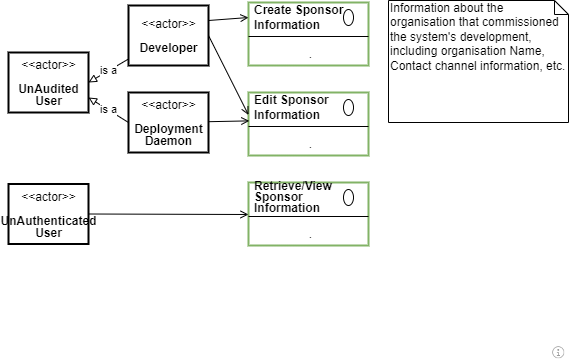

The diagram above was exported from draw.io. Its source (the exported page's mxGraphModel, read from the mxfile embedded in the PNG):
<mxGraphModel dx="782" dy="517" grid="1" gridSize="10" guides="1" tooltips="1" connect="1" arrows="1" fold="1" page="1" pageScale="1" pageWidth="827" pageHeight="1169" math="0" shadow="0">
  <root>
    <mxCell id="oo6Vr2adObiN2sb_icYK-0" />
    <mxCell id="oo6Vr2adObiN2sb_icYK-1" parent="oo6Vr2adObiN2sb_icYK-0" />
    <mxCell id="oo6Vr2adObiN2sb_icYK-2" value="Information about the organisation that commissioned the system's development, including organisation Name, Contact channel information, etc." style="shape=note;whiteSpace=wrap;html=1;size=14;verticalAlign=top;align=left;spacingTop=-6;strokeWidth=1;fillColor=none;fontSize=12;" parent="oo6Vr2adObiN2sb_icYK-1" vertex="1">
      <mxGeometry x="500" y="158" width="180" height="122" as="geometry" />
    </mxCell>
    <UserObject label="" tooltip="ABOUT&#10;&#10;The sponsor is the organisation that is paying for the development of the system.&#10;&#10;&#10;&#10;Note that a User Interface will most probably want to refer to the Reseller information." id="oo6Vr2adObiN2sb_icYK-12">
      <mxCell style="shape=image;html=1;verticalAlign=top;verticalLabelPosition=bottom;labelBackgroundColor=#ffffff;imageAspect=0;aspect=fixed;image=https://cdn1.iconfinder.com/data/icons/hawcons/32/699014-icon-28-information-128.png;shadow=0;dashed=0;fontFamily=Helvetica;fontSize=12;fontColor=#000000;align=center;strokeColor=#000000;fillColor=#505050;dashPattern=1 1;" parent="oo6Vr2adObiN2sb_icYK-1" vertex="1">
        <mxGeometry x="660" y="500" width="20" height="20" as="geometry" />
      </mxCell>
    </UserObject>
    <mxCell id="CLIJWOrEgC-jbOSIcOap-0" value="" style="fontStyle=1;align=center;verticalAlign=top;childLayout=stackLayout;horizontal=1;horizontalStack=0;resizeParent=1;resizeParentMax=0;resizeLast=0;marginBottom=0;strokeColor=#82b366;strokeWidth=2;fillColor=none;" parent="oo6Vr2adObiN2sb_icYK-1" vertex="1">
      <mxGeometry x="360" y="160" width="120" height="63" as="geometry" />
    </mxCell>
    <mxCell id="CLIJWOrEgC-jbOSIcOap-1" value="Create Sponsor&amp;nbsp;&lt;br&gt;Information" style="html=1;align=left;spacingLeft=4;verticalAlign=middle;strokeColor=none;fillColor=none;fontStyle=1" parent="CLIJWOrEgC-jbOSIcOap-0" vertex="1">
      <mxGeometry width="120" height="30" as="geometry" />
    </mxCell>
    <mxCell id="CLIJWOrEgC-jbOSIcOap-2" value="" style="shape=ellipse;" parent="CLIJWOrEgC-jbOSIcOap-1" vertex="1">
      <mxGeometry x="1" width="10" height="16" relative="1" as="geometry">
        <mxPoint x="-25" y="7" as="offset" />
      </mxGeometry>
    </mxCell>
    <mxCell id="CLIJWOrEgC-jbOSIcOap-3" value="" style="line;strokeWidth=1;fillColor=none;align=left;verticalAlign=middle;spacingTop=-1;spacingLeft=3;spacingRight=3;rotatable=0;labelPosition=right;points=[];portConstraint=eastwest;" parent="CLIJWOrEgC-jbOSIcOap-0" vertex="1">
      <mxGeometry y="30" width="120" height="8" as="geometry" />
    </mxCell>
    <mxCell id="CLIJWOrEgC-jbOSIcOap-4" value="." style="html=1;align=center;spacingLeft=4;verticalAlign=top;strokeColor=none;fillColor=none;" parent="CLIJWOrEgC-jbOSIcOap-0" vertex="1">
      <mxGeometry y="38" width="120" height="25" as="geometry" />
    </mxCell>
    <mxCell id="-cuLXdW_yeup4GQhCKsX-1" value="is a" style="edgeStyle=none;rounded=0;orthogonalLoop=1;jettySize=auto;html=1;entryX=1;entryY=0.5;entryDx=0;entryDy=0;endArrow=block;endFill=0;" parent="oo6Vr2adObiN2sb_icYK-1" source="CLIJWOrEgC-jbOSIcOap-5" target="UNpgb18zed6lqye8b_kz-0" edge="1">
      <mxGeometry relative="1" as="geometry" />
    </mxCell>
    <mxCell id="CLIJWOrEgC-jbOSIcOap-5" value="&lt;p style=&quot;line-height: 100%&quot;&gt;&amp;lt;&amp;lt;actor&amp;gt;&amp;gt;&lt;br&gt;&lt;br&gt;&lt;b&gt;Developer&lt;/b&gt;&lt;/p&gt;" style="text;html=1;align=center;verticalAlign=middle;dashed=0;strokeColor=#000000;strokeWidth=2;" parent="oo6Vr2adObiN2sb_icYK-1" vertex="1">
      <mxGeometry x="240" y="163" width="80" height="60" as="geometry" />
    </mxCell>
    <mxCell id="CLIJWOrEgC-jbOSIcOap-6" value="" style="fontStyle=1;align=center;verticalAlign=top;childLayout=stackLayout;horizontal=1;horizontalStack=0;resizeParent=1;resizeParentMax=0;resizeLast=0;marginBottom=0;strokeColor=#82b366;strokeWidth=2;fillColor=none;" parent="oo6Vr2adObiN2sb_icYK-1" vertex="1">
      <mxGeometry x="360" y="250" width="120" height="63" as="geometry" />
    </mxCell>
    <mxCell id="CLIJWOrEgC-jbOSIcOap-7" value="Edit Sponsor&amp;nbsp;&lt;br&gt;Information" style="html=1;align=left;spacingLeft=4;verticalAlign=middle;strokeColor=none;fillColor=none;fontStyle=1" parent="CLIJWOrEgC-jbOSIcOap-6" vertex="1">
      <mxGeometry width="120" height="30" as="geometry" />
    </mxCell>
    <mxCell id="CLIJWOrEgC-jbOSIcOap-8" value="" style="shape=ellipse;" parent="CLIJWOrEgC-jbOSIcOap-7" vertex="1">
      <mxGeometry x="1" width="10" height="16" relative="1" as="geometry">
        <mxPoint x="-25" y="7" as="offset" />
      </mxGeometry>
    </mxCell>
    <mxCell id="CLIJWOrEgC-jbOSIcOap-9" value="" style="line;strokeWidth=1;fillColor=none;align=left;verticalAlign=middle;spacingTop=-1;spacingLeft=3;spacingRight=3;rotatable=0;labelPosition=right;points=[];portConstraint=eastwest;" parent="CLIJWOrEgC-jbOSIcOap-6" vertex="1">
      <mxGeometry y="30" width="120" height="8" as="geometry" />
    </mxCell>
    <mxCell id="CLIJWOrEgC-jbOSIcOap-10" value="." style="html=1;align=center;spacingLeft=4;verticalAlign=top;strokeColor=none;fillColor=none;" parent="CLIJWOrEgC-jbOSIcOap-6" vertex="1">
      <mxGeometry y="38" width="120" height="25" as="geometry" />
    </mxCell>
    <mxCell id="CLIJWOrEgC-jbOSIcOap-11" value="" style="fontStyle=1;align=center;verticalAlign=top;childLayout=stackLayout;horizontal=1;horizontalStack=0;resizeParent=1;resizeParentMax=0;resizeLast=0;marginBottom=0;strokeColor=#82b366;strokeWidth=2;fillColor=none;" parent="oo6Vr2adObiN2sb_icYK-1" vertex="1">
      <mxGeometry x="360" y="340" width="120" height="63" as="geometry" />
    </mxCell>
    <mxCell id="CLIJWOrEgC-jbOSIcOap-12" value="&lt;p style=&quot;line-height: 90%&quot;&gt;Retrieve/View&lt;br&gt;Sponsor&amp;nbsp;&lt;br&gt;Information&lt;/p&gt;" style="html=1;align=left;spacingLeft=4;verticalAlign=middle;strokeColor=none;fillColor=none;fontStyle=1" parent="CLIJWOrEgC-jbOSIcOap-11" vertex="1">
      <mxGeometry width="120" height="30" as="geometry" />
    </mxCell>
    <mxCell id="CLIJWOrEgC-jbOSIcOap-13" value="" style="shape=ellipse;" parent="CLIJWOrEgC-jbOSIcOap-12" vertex="1">
      <mxGeometry x="1" width="10" height="16" relative="1" as="geometry">
        <mxPoint x="-25" y="7" as="offset" />
      </mxGeometry>
    </mxCell>
    <mxCell id="CLIJWOrEgC-jbOSIcOap-14" value="" style="line;strokeWidth=1;fillColor=none;align=left;verticalAlign=middle;spacingTop=-1;spacingLeft=3;spacingRight=3;rotatable=0;labelPosition=right;points=[];portConstraint=eastwest;" parent="CLIJWOrEgC-jbOSIcOap-11" vertex="1">
      <mxGeometry y="30" width="120" height="8" as="geometry" />
    </mxCell>
    <mxCell id="CLIJWOrEgC-jbOSIcOap-15" value="." style="html=1;align=center;spacingLeft=4;verticalAlign=top;strokeColor=none;fillColor=none;" parent="CLIJWOrEgC-jbOSIcOap-11" vertex="1">
      <mxGeometry y="38" width="120" height="25" as="geometry" />
    </mxCell>
    <mxCell id="PxuOIQVvpB4kQ0TRfYiV-2" style="edgeStyle=none;rounded=0;orthogonalLoop=1;jettySize=auto;html=1;endArrow=open;endFill=0;exitX=1;exitY=0.5;exitDx=0;exitDy=0;" parent="oo6Vr2adObiN2sb_icYK-1" source="UA5Y1slHJooClYF1M2y5-0" edge="1">
      <mxGeometry relative="1" as="geometry">
        <mxPoint x="360" y="372" as="targetPoint" />
      </mxGeometry>
    </mxCell>
    <mxCell id="UA5Y1slHJooClYF1M2y5-0" value="&lt;p style=&quot;line-height: 100%&quot;&gt;&amp;lt;&amp;lt;actor&amp;gt;&amp;gt;&lt;br&gt;&lt;br&gt;&lt;b&gt;UnAuthenticated&lt;br&gt;User&lt;/b&gt;&lt;/p&gt;" style="text;html=1;align=center;verticalAlign=middle;dashed=0;strokeColor=#000000;strokeWidth=2;" parent="oo6Vr2adObiN2sb_icYK-1" vertex="1">
      <mxGeometry x="120" y="341.5" width="80" height="60" as="geometry" />
    </mxCell>
    <mxCell id="PxuOIQVvpB4kQ0TRfYiV-3" style="edgeStyle=none;rounded=0;orthogonalLoop=1;jettySize=auto;html=1;entryX=0;entryY=0.75;entryDx=0;entryDy=0;endArrow=open;endFill=0;exitX=1;exitY=0.5;exitDx=0;exitDy=0;" parent="oo6Vr2adObiN2sb_icYK-1" source="CLIJWOrEgC-jbOSIcOap-5" target="CLIJWOrEgC-jbOSIcOap-7" edge="1">
      <mxGeometry relative="1" as="geometry" />
    </mxCell>
    <mxCell id="PxuOIQVvpB4kQ0TRfYiV-4" style="edgeStyle=none;rounded=0;orthogonalLoop=1;jettySize=auto;html=1;entryX=0;entryY=0.5;entryDx=0;entryDy=0;endArrow=open;endFill=0;exitX=1;exitY=0.25;exitDx=0;exitDy=0;" parent="oo6Vr2adObiN2sb_icYK-1" source="CLIJWOrEgC-jbOSIcOap-5" target="CLIJWOrEgC-jbOSIcOap-1" edge="1">
      <mxGeometry relative="1" as="geometry">
        <mxPoint x="330" y="203" as="sourcePoint" />
        <mxPoint x="370" y="282.5" as="targetPoint" />
      </mxGeometry>
    </mxCell>
    <mxCell id="UNpgb18zed6lqye8b_kz-0" value="&lt;p style=&quot;line-height: 100%&quot;&gt;&amp;lt;&amp;lt;actor&amp;gt;&amp;gt;&lt;br&gt;&lt;br&gt;&lt;b&gt;UnAudited&lt;br&gt;User&lt;/b&gt;&lt;/p&gt;" style="text;html=1;align=center;verticalAlign=middle;dashed=0;strokeColor=#000000;strokeWidth=2;" parent="oo6Vr2adObiN2sb_icYK-1" vertex="1">
      <mxGeometry x="120" y="210" width="80" height="60" as="geometry" />
    </mxCell>
    <mxCell id="UNpgb18zed6lqye8b_kz-2" style="edgeStyle=none;rounded=0;orthogonalLoop=1;jettySize=auto;html=1;entryX=0.007;entryY=-0.385;entryDx=0;entryDy=0;entryPerimeter=0;endArrow=open;endFill=0;" parent="oo6Vr2adObiN2sb_icYK-1" source="UNpgb18zed6lqye8b_kz-1" target="CLIJWOrEgC-jbOSIcOap-10" edge="1">
      <mxGeometry relative="1" as="geometry" />
    </mxCell>
    <mxCell id="UNpgb18zed6lqye8b_kz-3" value="is a" style="edgeStyle=none;rounded=0;orthogonalLoop=1;jettySize=auto;html=1;entryX=1;entryY=0.75;entryDx=0;entryDy=0;endArrow=block;endFill=0;exitX=0;exitY=0.5;exitDx=0;exitDy=0;" parent="oo6Vr2adObiN2sb_icYK-1" source="UNpgb18zed6lqye8b_kz-1" target="UNpgb18zed6lqye8b_kz-0" edge="1">
      <mxGeometry relative="1" as="geometry" />
    </mxCell>
    <mxCell id="UNpgb18zed6lqye8b_kz-1" value="&lt;p style=&quot;line-height: 100%&quot;&gt;&amp;lt;&amp;lt;actor&amp;gt;&amp;gt;&lt;br&gt;&lt;br&gt;&lt;b&gt;Deployment&lt;br&gt;Daemon&lt;/b&gt;&lt;/p&gt;" style="text;html=1;align=center;verticalAlign=middle;dashed=0;strokeColor=#000000;strokeWidth=2;" parent="oo6Vr2adObiN2sb_icYK-1" vertex="1">
      <mxGeometry x="240" y="250" width="80" height="60" as="geometry" />
    </mxCell>
  </root>
</mxGraphModel>